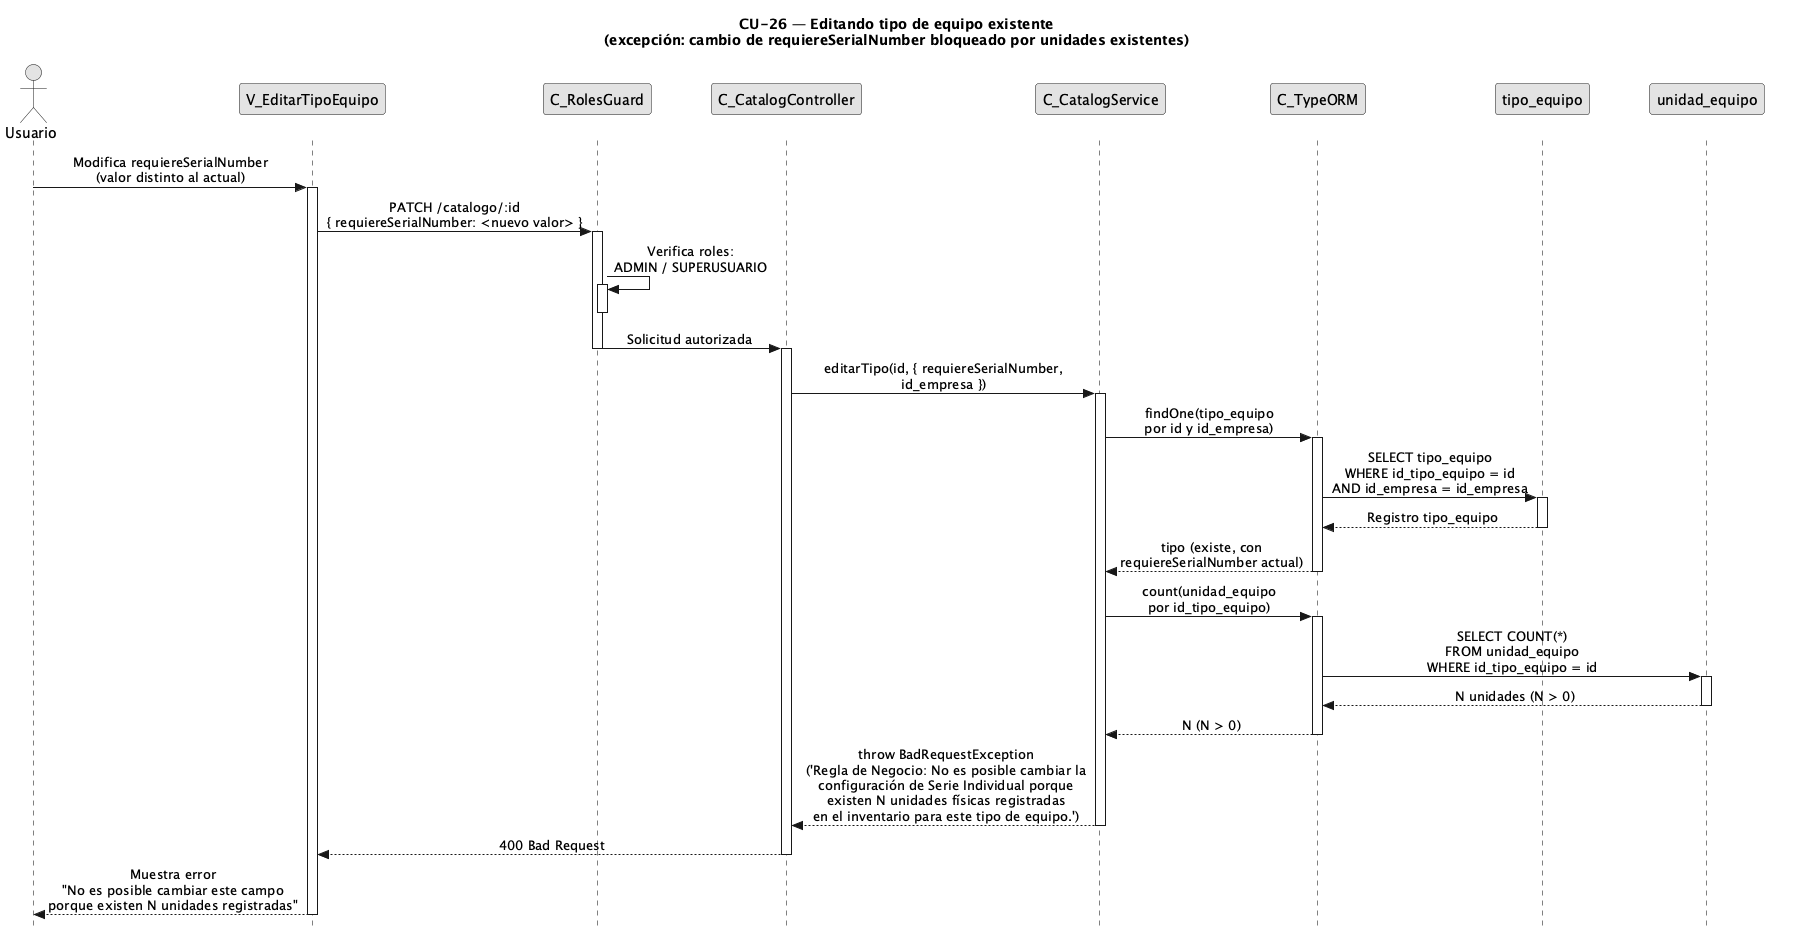

The diagram above was rendered by PlantUML. Its source (embedded in the PNG):
@startuml CU26-exc-campo-serie-bloqueado
title CU-26 — Editando tipo de equipo existente\n(excepción: cambio de requiereSerialNumber bloqueado por unidades existentes)

skinparam style strictuml
skinparam monochrome true
skinparam shadowing false
skinparam sequenceMessageAlign center
<style>
sequenceDiagram {
  participant {
    margin 25
  }
  actor {
    margin 20
  }
}
</style>
skinparam sequence {
  MessageAlign center
  LifeLineBorderColor black
}
hide footbox

actor "Usuario" as user
participant "V_EditarTipoEquipo" as view
participant "C_RolesGuard" as guard
participant "C_CatalogController" as ctrl
participant "C_CatalogService" as svc
participant "C_TypeORM" as orm
participant "tipo_equipo" as tent
participant "unidad_equipo" as uent

user -> view : Modifica requiereSerialNumber\n(valor distinto al actual)
activate view

view -> guard : PATCH /catalogo/:id\n{ requiereSerialNumber: <nuevo valor> }
activate guard

guard -> guard : Verifica roles:\nADMIN / SUPERUSUARIO
activate guard
deactivate guard

guard -> ctrl : Solicitud autorizada
deactivate guard
activate ctrl

ctrl -> svc : editarTipo(id, { requiereSerialNumber,\nid_empresa })
activate svc

svc -> orm : findOne(tipo_equipo\npor id y id_empresa)
activate orm

orm -> tent : SELECT tipo_equipo\nWHERE id_tipo_equipo = id\nAND id_empresa = id_empresa
activate tent
tent --> orm : Registro tipo_equipo
deactivate tent

orm --> svc : tipo (existe, con\nrequiereSerialNumber actual)
deactivate orm

svc -> orm : count(unidad_equipo\npor id_tipo_equipo)
activate orm

orm -> uent : SELECT COUNT(*)\nFROM unidad_equipo\nWHERE id_tipo_equipo = id
activate uent
uent --> orm : N unidades (N > 0)
deactivate uent

orm --> svc : N (N > 0)
deactivate orm

svc --> ctrl : throw BadRequestException\n('Regla de Negocio: No es posible cambiar la\nconfiguración de Serie Individual porque\nexisten N unidades físicas registradas\nen el inventario para este tipo de equipo.')
deactivate svc

ctrl --> view : 400 Bad Request
deactivate ctrl

view --> user : Muestra error\n"No es posible cambiar este campo\nporque existen N unidades registradas"
deactivate view

@enduml